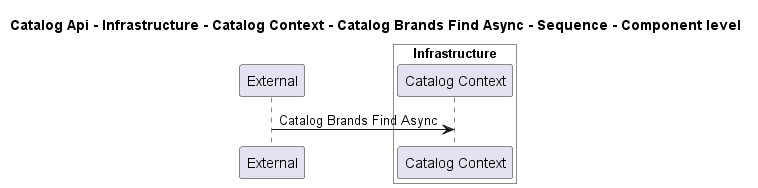

The diagram above was rendered by PlantUML. Its source (embedded in the PNG):
@startuml
!pragma layout smetana

title Catalog Api - Infrastructure - Catalog Context - Catalog Brands Find Async - Sequence - Component level

participant "External" as C4InterFlow.SoftwareSystems.ExternalSystem

box "Catalog Api" #White
    
box "Infrastructure" #White
    participant "Catalog Context" as dotnet.eShop.Architecture.SoftwareSystems.CatalogApi.Containers.Infrastructure.Components.CatalogContext
end box

end box


C4InterFlow.SoftwareSystems.ExternalSystem -> dotnet.eShop.Architecture.SoftwareSystems.CatalogApi.Containers.Infrastructure.Components.CatalogContext : Catalog Brands Find Async


@enduml